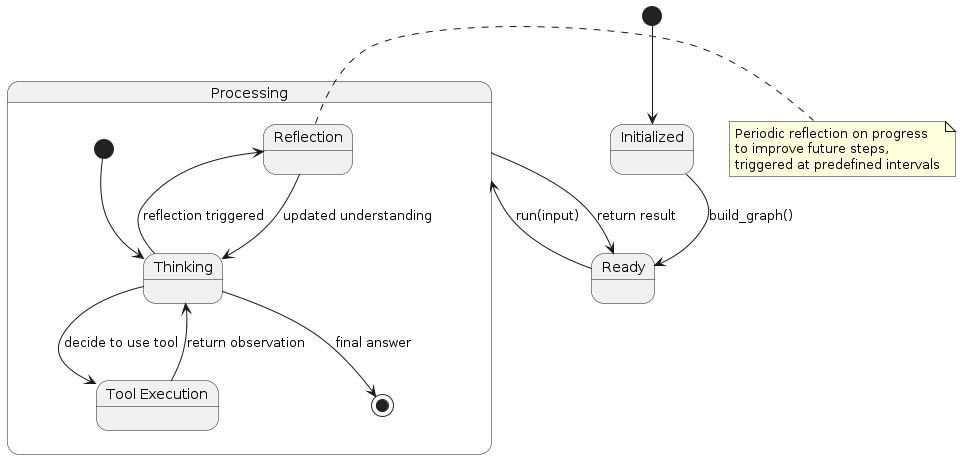

The diagram above was rendered by PlantUML. Its source (embedded in the PNG):
@startuml
state "Initialized" as Init
state "Ready" as Ready
state "Processing" as Proc {
  state "Thinking" as Think
  state "Tool Execution" as Tool
  state "Reflection" as Reflect
  
  [*] --> Think
  Think --> Tool : decide to use tool
  Tool --> Think : return observation
  Think --> Reflect : reflection triggered
  Reflect --> Think : updated understanding
  Think --> [*] : final answer
}

[*] --> Init
Init --> Ready : build_graph()
Ready --> Proc : run(input)
Proc --> Ready : return result

note right of Reflect
  Periodic reflection on progress
  to improve future steps,
  triggered at predefined intervals
end note
@enduml